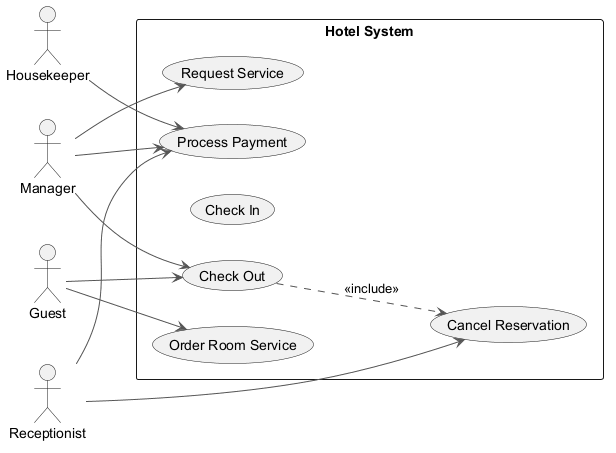

The diagram above was rendered by PlantUML. Its source (embedded in the PNG):
@startuml
skinparam ArrowColor #555555
left to right direction
actor "Manager" as Manager
actor "Guest" as Guest
actor "Housekeeper" as Housekeeper
actor "Receptionist" as Receptionist
rectangle "Hotel System" {
  usecase "Cancel Reservation" as UC_CancelReservation
  usecase "Process Payment" as UC_ProcessPayment
  usecase "Order Room Service" as UC_OrderRoomService
  usecase "Check In" as UC_CheckIn
  usecase "Request Service" as UC_RequestService
  usecase "Check Out" as UC_CheckOut
}
Manager --> UC_RequestService
Manager --> UC_ProcessPayment
Manager --> UC_CheckOut
Guest --> UC_OrderRoomService
Guest --> UC_CheckOut
Housekeeper --> UC_ProcessPayment
Receptionist --> UC_CancelReservation
Receptionist --> UC_ProcessPayment
UC_CheckOut ..> UC_CancelReservation : <<include>>
@enduml